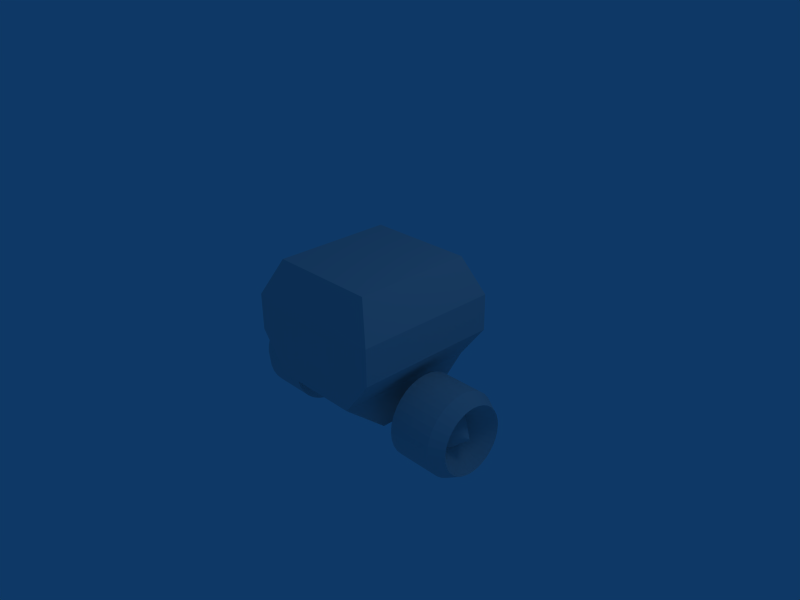# Source: moonTrainSection1.blend  (saved by Blender 2.62.0; exported with 4.5.12 LTS)
import bpy
from mathutils import Matrix  # noqa: F401  (used for matrix-valued properties, if any)

bpy.ops.wm.read_factory_settings(use_empty=True)
scene = bpy.context.scene
scene.name = 'Scene'

# ---- collections
col_collection_1 = bpy.data.collections.new('Collection 1'); scene.collection.children.link(col_collection_1)

# ---- materials (node trees are filled in below, after node groups)
mat_material_001 = bpy.data.materials.new('Material.001')
mat_material_001.alpha_threshold = 0.0
mat_material_001.roughness = 0.5
mat_material_001.line_color = (0.0, 0.0, 0.0, 1.0)

# ---- material node trees

# ---- world
world_world = bpy.data.worlds.new('World'); scene.world = world_world
world_world.color = (0.05656, 0.2208, 0.4)
world_world.use_sun_shadow = False
world_world.sun_shadow_jitter_overblur = 0.0
world_world.cycles.sampling_method = 'MANUAL'
world_world.cycles.sample_map_resolution = 256

# ---- cameras
cam_camera = bpy.data.cameras.new('Camera')
cam_camera.passepartout_alpha = 0.2
cam_camera.clip_end = 100.0
cam_camera.lens = 35.0
cam_camera.sensor_width = 32.0
cam_camera.sensor_height = 18.0
cam_camera.ortho_scale = 7.314
cam_camera.show_passepartout = False
cam_camera.show_safe_areas = True
cam_camera.dof.focus_distance = 0.0
cam_camera.dof.aperture_fstop = 128.0

# ---- lights
light_spot = bpy.data.lights.new('Spot', 'POINT')
light_spot.transmission_factor = 0.0
light_spot.cutoff_distance = 30.0
light_spot.energy = 100.0
light_spot.shadow_buffer_clip_start = 1.001
light_spot.shadow_soft_size = 1.0
light_spot.shadow_maximum_resolution = 0.006
light_spot.use_absolute_resolution = True
light_spot.cycles.use_multiple_importance_sampling = False

# ---- meshes
me_cylinder = bpy.data.meshes.new('Cylinder')
me_cylinder.from_pydata([(-2.492, 0.01221, -2.985), (-2.473, 0.2073, -2.985), (-2.416, 0.3949, -2.985), (-2.324, 0.5678, -2.985), (-2.199, 0.7193, -2.985), (-2.048, 0.8437, -2.985), (-1.875, 0.9361, -2.984), (-1.687, 0.993, -2.984), (-1.492, 1.012, -2.984), (-1.297, 0.993, -2.983), (-1.109, 0.9361, -2.983), (-0.9366, 0.8437, -2.983), (-0.785, 0.7193, -2.982), (-0.6607, 0.5678, -2.982), (-0.5683, 0.3949, -2.982), (-0.5114, 0.2073, -2.982), (-0.4921, 0.01221, -2.982), (-0.5114, -0.1829, -2.982), (-0.5683, -0.3705, -2.982), (-0.6607, -0.5434, -2.982), (-0.785, -0.6949, -2.982), (-0.9366, -0.8193, -2.983), (-1.109, -0.9117, -2.983), (-1.297, -0.9686, -2.983), (-1.492, -0.9878, -2.984), (-1.687, -0.9686, -2.984), (-1.875, -0.9117, -2.984), (-2.048, -0.8193, -2.985), (-2.199, -0.6949, -2.985), (-2.324, -0.5434, -2.985), (-2.416, -0.3705, -2.985), (-2.473, -0.1829, -2.985), (-2.418, 0.3949, -1.675), (-2.049, 0.8437, -1.674), (-1.494, 1.012, -1.673), (-0.7866, 0.7193, -1.672), (-0.6623, 0.5678, -1.672), (-0.4937, 0.01221, -1.672), (-0.5698, -0.3705, -1.672), (-0.6623, -0.5434, -1.672), (-0.7866, -0.6949, -1.672), (-1.111, -0.9117, -1.673), (-1.299, -0.9686, -1.673), (-1.876, -0.9117, -1.674), (-2.049, -0.8193, -1.674), (-2.325, -0.5434, -1.675), (-1.492, 0.01221, -2.984), (-2.494, 0.01221, -1.675), (-2.418, -0.3705, -1.675), (-2.201, -0.6949, -1.675), (-1.689, -0.9686, -1.674), (-1.494, -0.9878, -1.673), (-0.9382, -0.8193, -1.672), (-0.5129, -0.1829, -1.672), (-0.5129, 0.2073, -1.672), (-0.5698, 0.3949, -1.672), (-0.9382, 0.8437, -1.672), (-1.111, 0.9361, -1.673), (-1.299, 0.993, -1.673), (-1.689, 0.993, -1.674), (-1.876, 0.9361, -1.674), (-2.201, 0.7193, -1.675), (-2.325, 0.5678, -1.675), (-2.475, 0.2073, -1.675), (-2.475, -0.1829, -1.675), (-2.305, 0.01221, -1.276), (-2.29, -0.1461, -1.276), (-2.244, -0.2982, -1.276), (-2.169, -0.4385, -1.276), (-2.068, -0.5614, -1.276), (-1.945, -0.6623, -1.276), (-1.805, -0.7372, -1.276), (-1.652, -0.7834, -1.275), (-1.494, -0.799, -1.275), (-1.336, -0.7834, -1.275), (-1.184, -0.7372, -1.274), (-1.044, -0.6623, -1.274), (-0.9206, -0.5614, -1.274), (-0.8197, -0.4385, -1.274), (-0.7448, -0.2982, -1.274), (-0.6986, -0.146, -1.274), (-0.683, 0.01221, -1.274), (-0.6986, 0.1705, -1.274), (-0.7448, 0.3226, -1.274), (-0.8197, 0.4629, -1.274), (-0.9206, 0.5858, -1.274), (-1.044, 0.6867, -1.274), (-1.184, 0.7616, -1.274), (-1.336, 0.8078, -1.275), (-1.494, 0.8234, -1.275), (-1.652, 0.8078, -1.275), (-1.805, 0.7616, -1.276), (-1.945, 0.6867, -1.276), (-2.068, 0.5858, -1.276), (-2.169, 0.4629, -1.276), (-2.244, 0.3226, -1.276), (-2.29, 0.1705, -1.276), (-1.918, 0.01221, -1.946), (-1.91, 0.09509, -1.946), (-1.886, 0.1748, -1.946), (-1.847, 0.2482, -1.945), (-1.794, 0.3126, -1.945), (-1.729, 0.3655, -1.945), (-1.656, 0.4047, -1.945), (-1.576, 0.4289, -1.945), (-1.493, 0.4371, -1.945), (-1.411, 0.4289, -1.945), (-1.331, 0.4047, -1.945), (-1.257, 0.3655, -1.944), (-1.193, 0.3126, -1.944), (-1.14, 0.2482, -1.944), (-1.101, 0.1748, -1.944), (-1.077, 0.09509, -1.944), (-1.069, 0.01221, -1.944), (-1.077, -0.07068, -1.944), (-1.101, -0.1504, -1.944), (-1.14, -0.2238, -1.944), (-1.193, -0.2882, -1.944), (-1.257, -0.341, -1.944), (-1.331, -0.3803, -1.945), (-1.411, -0.4045, -1.945), (-1.493, -0.4126, -1.945), (-1.576, -0.4045, -1.945), (-1.656, -0.3803, -1.945), (-1.729, -0.341, -1.945), (-1.794, -0.2882, -1.945), (-1.847, -0.2238, -1.945), (-1.886, -0.1504, -1.946), (-1.91, -0.07068, -1.946), (-1.494, 0.01221, -1.363)], [], [(46, 0, 1), (46, 1, 2), (46, 2, 3), (46, 3, 4), (46, 4, 5), (46, 5, 6), (46, 6, 7), (46, 7, 8), (46, 8, 9), (46, 9, 10), (46, 10, 11), (46, 11, 12), (46, 12, 13), (46, 13, 14), (46, 14, 15), (46, 15, 16), (46, 16, 17), (46, 17, 18), (46, 18, 19), (46, 19, 20), (46, 20, 21), (46, 21, 22), (46, 22, 23), (46, 23, 24), (46, 24, 25), (46, 25, 26), (46, 26, 27), (46, 27, 28), (46, 28, 29), (46, 29, 30), (46, 30, 31), (31, 0, 46), (0, 47, 63, 1), (1, 63, 32, 2), (2, 32, 62, 3), (3, 62, 61, 4), (4, 61, 33, 5), (5, 33, 60, 6), (6, 60, 59, 7), (7, 59, 34, 8), (8, 34, 58, 9), (9, 58, 57, 10), (10, 57, 56, 11), (11, 56, 35, 12), (12, 35, 36, 13), (13, 36, 55, 14), (14, 55, 54, 15), (15, 54, 37, 16), (16, 37, 53, 17), (17, 53, 38, 18), (18, 38, 39, 19), (19, 39, 40, 20), (20, 40, 52, 21), (21, 52, 41, 22), (22, 41, 42, 23), (23, 42, 51, 24), (24, 51, 50, 25), (25, 50, 43, 26), (26, 43, 44, 27), (27, 44, 49, 28), (28, 49, 45, 29), (29, 45, 48, 30), (30, 48, 64, 31), (47, 0, 31, 64), (47, 64, 66, 65), (64, 48, 67, 66), (48, 45, 68, 67), (45, 49, 69, 68), (49, 44, 70, 69), (44, 43, 71, 70), (43, 50, 72, 71), (50, 51, 73, 72), (51, 42, 74, 73), (42, 41, 75, 74), (41, 52, 76, 75), (52, 40, 77, 76), (40, 39, 78, 77), (39, 38, 79, 78), (38, 53, 80, 79), (53, 37, 81, 80), (37, 54, 82, 81), (54, 55, 83, 82), (55, 36, 84, 83), (36, 35, 85, 84), (35, 56, 86, 85), (56, 57, 87, 86), (57, 58, 88, 87), (58, 34, 89, 88), (34, 59, 90, 89), (59, 60, 91, 90), (60, 33, 92, 91), (33, 61, 93, 92), (61, 62, 94, 93), (62, 32, 95, 94), (32, 63, 96, 95), (63, 47, 65, 96), (96, 65, 97, 98), (95, 96, 98, 99), (94, 95, 99, 100), (93, 94, 100, 101), (92, 93, 101, 102), (91, 92, 102, 103), (90, 91, 103, 104), (89, 90, 104, 105), (88, 89, 105, 106), (87, 88, 106, 107), (86, 87, 107, 108), (85, 86, 108, 109), (84, 85, 109, 110), (83, 84, 110, 111), (82, 83, 111, 112), (81, 82, 112, 113), (80, 81, 113, 114), (79, 80, 114, 115), (78, 79, 115, 116), (77, 78, 116, 117), (76, 77, 117, 118), (75, 76, 118, 119), (74, 75, 119, 120), (73, 74, 120, 121), (72, 73, 121, 122), (71, 72, 122, 123), (70, 71, 123, 124), (69, 70, 124, 125), (68, 69, 125, 126), (67, 68, 126, 127), (66, 67, 127, 128), (65, 66, 128, 97), (129, 98, 97), (129, 99, 98), (129, 100, 99), (129, 101, 100), (129, 102, 101), (129, 103, 102), (129, 104, 103), (129, 105, 104), (129, 106, 105), (129, 107, 106), (129, 108, 107), (129, 109, 108), (129, 110, 109), (129, 111, 110), (129, 112, 111), (129, 113, 112), (129, 114, 113), (129, 115, 114), (129, 116, 115), (129, 117, 116), (129, 118, 117), (129, 119, 118), (129, 120, 119), (129, 121, 120), (129, 122, 121), (129, 123, 122), (129, 124, 123), (129, 125, 124), (129, 126, 125), (129, 127, 126), (129, 128, 127), (129, 97, 128)])
_uv = me_cylinder.uv_layers.new(name='UVMap')
_uv.uv.foreach_set('vector', [0.8454, 0.6371, 0.8544, 0.5464, 0.8719, 0.5499, 0.8454, 0.6371, 0.8719, 0.5499, 0.8884, 0.5567, 0.8454, 0.6371, 0.8884, 0.5567, 0.9032, 0.5666, 0.8454, 0.6371, 0.9032, 0.5666, 0.9159, 0.5793, 0.8454, 0.6371, 0.9159, 0.5793, 0.9258, 0.5941, 0.8454, 0.6371, 0.9258, 0.5941, 0.9326, 0.6106, 0.8454, 0.6371, 0.9326, 0.6106, 0.9361, 0.6281, 0.8454, 0.6371, 0.9361, 0.6281, 0.9361, 0.646, 0.8454, 0.6371, 0.9361, 0.646, 0.9326, 0.6635, 0.8454, 0.6371, 0.9326, 0.6635, 0.9258, 0.68, 0.8454, 0.6371, 0.9258, 0.68, 0.9159, 0.6949, 0.8454, 0.6371, 0.9159, 0.6949, 0.9032, 0.7075, 0.8454, 0.6371, 0.9032, 0.7075, 0.8884, 0.7174, 0.8454, 0.6371, 0.8884, 0.7174, 0.8719, 0.7242, 0.8454, 0.6371, 0.8719, 0.7242, 0.8544, 0.7277, 0.8454, 0.6371, 0.8544, 0.7277, 0.8365, 0.7277, 0.8454, 0.6371, 0.8365, 0.7277, 0.819, 0.7242, 0.8454, 0.6371, 0.819, 0.7242, 0.8025, 0.7174, 0.8454, 0.6371, 0.8025, 0.7174, 0.7876, 0.7075, 0.8454, 0.6371, 0.7876, 0.7075, 0.775, 0.6949, 0.8454, 0.6371, 0.775, 0.6949, 0.7651, 0.68, 0.8454, 0.6371, 0.7651, 0.68, 0.7582, 0.6635, 0.8454, 0.6371, 0.7582, 0.6635, 0.7548, 0.646, 0.8454, 0.6371, 0.7548, 0.646, 0.7548, 0.6281, 0.8454, 0.6371, 0.7548, 0.6281, 0.7582, 0.6106, 0.8454, 0.6371, 0.7582, 0.6106, 0.7651, 0.5941, 0.8454, 0.6371, 0.7651, 0.5941, 0.775, 0.5793, 0.8454, 0.6371, 0.775, 0.5793, 0.7876, 0.5666, 0.8454, 0.6371, 0.7876, 0.5666, 0.8025, 0.5567, 0.8454, 0.6371, 0.8025, 0.5567, 0.819, 0.5499, 0.8454, 0.6371, 0.819, 0.5499, 0.8365, 0.5464, 0.8365, 0.5464, 0.8544, 0.5464, 0.8454, 0.6371, 0.5171, 0.8525, 0.5171, 0.993, 0.4961, 0.993, 0.4961, 0.8525, 0.4961, 0.8525, 0.4961, 0.993, 0.475, 0.993, 0.475, 0.8525, 0.475, 0.8525, 0.475, 0.993, 0.454, 0.993, 0.454, 0.8525, 0.454, 0.8525, 0.454, 0.993, 0.433, 0.993, 0.433, 0.8525, 0.433, 0.8525, 0.433, 0.993, 0.4119, 0.993, 0.4119, 0.8525, 0.4119, 0.8525, 0.4119, 0.993, 0.3909, 0.993, 0.3909, 0.8525, 0.3909, 0.8525, 0.3909, 0.993, 0.3699, 0.993, 0.3699, 0.8525, 0.3699, 0.8525, 0.3699, 0.993, 0.3489, 0.993, 0.3489, 0.8525, 0.3489, 0.8525, 0.3489, 0.993, 0.3278, 0.993, 0.3278, 0.8525, 0.3278, 0.8525, 0.3278, 0.993, 0.3068, 0.993, 0.3068, 0.8525, 0.3068, 0.8525, 0.3068, 0.993, 0.2858, 0.993, 0.2858, 0.8525, 0.2858, 0.8525, 0.2858, 0.993, 0.2647, 0.993, 0.2647, 0.8525, 0.2647, 0.8525, 0.2647, 0.993, 0.2437, 0.993, 0.2437, 0.8525, 0.2437, 0.8525, 0.2437, 0.993, 0.2227, 0.993, 0.2227, 0.8525, 0.2227, 0.8525, 0.2227, 0.993, 0.2016, 0.993, 0.2016, 0.8525, 0.2016, 0.8525, 0.2016, 0.993, 0.1806, 0.993, 0.1806, 0.8525, 0.1806, 0.8525, 0.1806, 0.993, 0.1596, 0.993, 0.1596, 0.8525, 0.1596, 0.8525, 0.1596, 0.993, 0.1386, 0.993, 0.1386, 0.8525, 0.1386, 0.8525, 0.1386, 0.993, 0.1175, 0.993, 0.1175, 0.8525, 0.1175, 0.8525, 0.1175, 0.993, 0.09649, 0.993, 0.09649, 0.8525, 0.09649, 0.8525, 0.09649, 0.993, 0.07546, 0.993, 0.07546, 0.8525, 0.07546, 0.8525, 0.07546, 0.993, 0.05443, 0.993, 0.05443, 0.8525, 0.05443, 0.8525, 0.05443, 0.993, 0.0334, 0.993, 0.0334, 0.8525, 0.0334, 0.8525, 0.0334, 0.993, 0.01237, 0.993, 0.01237, 0.8525, 0.6853, 0.8525, 0.6853, 0.993, 0.6643, 0.993, 0.6643, 0.8525, 0.6643, 0.8525, 0.6643, 0.993, 0.6433, 0.993, 0.6433, 0.8525, 0.6433, 0.8525, 0.6433, 0.993, 0.6222, 0.993, 0.6222, 0.8525, 0.6222, 0.8525, 0.6222, 0.993, 0.6012, 0.993, 0.6012, 0.8525, 0.6012, 0.8525, 0.6012, 0.993, 0.5802, 0.993, 0.5802, 0.8525, 0.5802, 0.8525, 0.5802, 0.993, 0.5592, 0.993, 0.5592, 0.8525, 0.5592, 0.8525, 0.5592, 0.993, 0.5381, 0.993, 0.5381, 0.8525, 0.5171, 0.993, 0.5171, 0.8525, 0.5381, 0.8525, 0.5381, 0.993, 0.5568, 0.6686, 0.5784, 0.6686, 0.579, 0.7373, 0.5574, 0.7373, 0.5784, 0.6686, 0.5986, 0.6686, 0.599, 0.7373, 0.579, 0.7373, 0.5986, 0.6686, 0.6173, 0.6686, 0.6176, 0.7373, 0.599, 0.7373, 0.6173, 0.6686, 0.6344, 0.6686, 0.6346, 0.7373, 0.6176, 0.7373, 0.6344, 0.6686, 0.6497, 0.6686, 0.65, 0.7373, 0.6346, 0.7373, 0.6497, 0.6686, 0.6632, 0.6686, 0.6635, 0.7373, 0.65, 0.7373, 0.6632, 0.6686, 0.6748, 0.6686, 0.6752, 0.7373, 0.6635, 0.7373, 0.6748, 0.6686, 0.6843, 0.6686, 0.6848, 0.7373, 0.6752, 0.7373, 0.01496, 0.6686, 0.02543, 0.6686, 0.02443, 0.7373, 0.01388, 0.7373, 0.02543, 0.6686, 0.0379, 0.6686, 0.03691, 0.7373, 0.02443, 0.7373, 0.0379, 0.6686, 0.05224, 0.6686, 0.05125, 0.7373, 0.03691, 0.7373, 0.05224, 0.6686, 0.06833, 0.6686, 0.06736, 0.7373, 0.05125, 0.7373, 0.06833, 0.6686, 0.08604, 0.6686, 0.08513, 0.7373, 0.06736, 0.7373, 0.08604, 0.6686, 0.1052, 0.6686, 0.1045, 0.7373, 0.08513, 0.7373, 0.1052, 0.6686, 0.1258, 0.6686, 0.1252, 0.7373, 0.1045, 0.7373, 0.1258, 0.6686, 0.1476, 0.6686, 0.1472, 0.7373, 0.1252, 0.7373, 0.1476, 0.6686, 0.1705, 0.6686, 0.1702, 0.7373, 0.1472, 0.7373, 0.1705, 0.6686, 0.1945, 0.6686, 0.1943, 0.7373, 0.1702, 0.7373, 0.1945, 0.6686, 0.2194, 0.6686, 0.2193, 0.7373, 0.1943, 0.7373, 0.2194, 0.6686, 0.245, 0.6686, 0.2451, 0.7373, 0.2193, 0.7373, 0.245, 0.6686, 0.2713, 0.6686, 0.2714, 0.7373, 0.2451, 0.7373, 0.2713, 0.6686, 0.298, 0.6686, 0.2983, 0.7373, 0.2714, 0.7373, 0.298, 0.6686, 0.3251, 0.6686, 0.3254, 0.7373, 0.2983, 0.7373, 0.3251, 0.6686, 0.3523, 0.6686, 0.3527, 0.7373, 0.3254, 0.7373, 0.3523, 0.6686, 0.3795, 0.6686, 0.38, 0.7373, 0.3527, 0.7373, 0.3795, 0.6686, 0.4065, 0.6686, 0.4071, 0.7373, 0.38, 0.7373, 0.4065, 0.6686, 0.4332, 0.6686, 0.4338, 0.7373, 0.4071, 0.7373, 0.4332, 0.6686, 0.4595, 0.6686, 0.4601, 0.7373, 0.4338, 0.7373, 0.4595, 0.6686, 0.4851, 0.6686, 0.4858, 0.7373, 0.4601, 0.7373, 0.4851, 0.6686, 0.51, 0.6686, 0.5107, 0.7373, 0.4858, 0.7373, 0.51, 0.6686, 0.5339, 0.6686, 0.5346, 0.7373, 0.5107, 0.7373, 0.5339, 0.6686, 0.5568, 0.6686, 0.5574, 0.7373, 0.5346, 0.7373, 0.5346, 0.7373, 0.5574, 0.7373, 0.5579, 0.8385, 0.5348, 0.8385, 0.5107, 0.7373, 0.5346, 0.7373, 0.5348, 0.8385, 0.5106, 0.8385, 0.4858, 0.7373, 0.5107, 0.7373, 0.5106, 0.8385, 0.4855, 0.8385, 0.4601, 0.7373, 0.4858, 0.7373, 0.4855, 0.8385, 0.4597, 0.8385, 0.4338, 0.7373, 0.4601, 0.7373, 0.4597, 0.8385, 0.4332, 0.8385, 0.4071, 0.7373, 0.4338, 0.7373, 0.4332, 0.8385, 0.4063, 0.8385, 0.38, 0.7373, 0.4071, 0.7373, 0.4063, 0.8385, 0.3791, 0.8385, 0.3527, 0.7373, 0.38, 0.7373, 0.3791, 0.8385, 0.3517, 0.8385, 0.3254, 0.7373, 0.3527, 0.7373, 0.3517, 0.8385, 0.3243, 0.8385, 0.2983, 0.7373, 0.3254, 0.7373, 0.3243, 0.8385, 0.2972, 0.8385, 0.2714, 0.7373, 0.2983, 0.7373, 0.2972, 0.8385, 0.2703, 0.8385, 0.2451, 0.7373, 0.2714, 0.7373, 0.2703, 0.8385, 0.2439, 0.8385, 0.2193, 0.7373, 0.2451, 0.7373, 0.2439, 0.8385, 0.2182, 0.8385, 0.1943, 0.7373, 0.2193, 0.7373, 0.2182, 0.8385, 0.1933, 0.8385, 0.1702, 0.7373, 0.1943, 0.7373, 0.1933, 0.8385, 0.1693, 0.8385, 0.1472, 0.7373, 0.1702, 0.7373, 0.1693, 0.8385, 0.1463, 0.8385, 0.1252, 0.7373, 0.1472, 0.7373, 0.1463, 0.8385, 0.1247, 0.8385, 0.1045, 0.7373, 0.1252, 0.7373, 0.1247, 0.8385, 0.1039, 0.8385, 0.08513, 0.7373, 0.1045, 0.7373, 0.1039, 0.8385, 0.08437, 0.8385, 0.06736, 0.7373, 0.08513, 0.7373, 0.08437, 0.8385, 0.06639, 0.8385, 0.05125, 0.7373, 0.06736, 0.7373, 0.06639, 0.8385, 0.05003, 0.8385, 0.03691, 0.7373, 0.05125, 0.7373, 0.05003, 0.8385, 0.03538, 0.8385, 0.02443, 0.7373, 0.03691, 0.7373, 0.03538, 0.8385, 0.0225, 0.8385, 0.01388, 0.7373, 0.02443, 0.7373, 0.0225, 0.8385, 0.01146, 0.8385, 0.6752, 0.7373, 0.6848, 0.7373, 0.687, 0.8385, 0.677, 0.8385, 0.6635, 0.7373, 0.6752, 0.7373, 0.677, 0.8385, 0.6651, 0.8385, 0.65, 0.7373, 0.6635, 0.7373, 0.6651, 0.8385, 0.6513, 0.8385, 0.6346, 0.7373, 0.65, 0.7373, 0.6513, 0.8385, 0.6359, 0.8385, 0.6176, 0.7373, 0.6346, 0.7373, 0.6359, 0.8385, 0.6187, 0.8385, 0.599, 0.7373, 0.6176, 0.7373, 0.6187, 0.8385, 0.6, 0.8385, 0.579, 0.7373, 0.599, 0.7373, 0.6, 0.8385, 0.5799, 0.8385, 0.5574, 0.7373, 0.579, 0.7373, 0.5799, 0.8385, 0.5579, 0.8385, 0.8464, 0.8545, 0.8777, 0.9578, 0.8569, 0.9619, 0.8464, 0.8545, 0.8972, 0.9497, 0.8777, 0.9578, 0.8464, 0.8545, 0.9148, 0.9379, 0.8972, 0.9497, 0.8464, 0.8545, 0.9298, 0.923, 0.9148, 0.9379, 0.8464, 0.8545, 0.9416, 0.9054, 0.9298, 0.923, 0.8464, 0.8545, 0.9497, 0.8858, 0.9416, 0.9054, 0.8464, 0.8545, 0.9538, 0.8651, 0.9497, 0.8858, 0.8464, 0.8545, 0.9538, 0.8439, 0.9538, 0.8651, 0.8464, 0.8545, 0.9497, 0.8231, 0.9538, 0.8439, 0.8464, 0.8545, 0.9416, 0.8036, 0.9497, 0.8231, 0.8464, 0.8545, 0.9298, 0.786, 0.9416, 0.8036, 0.8464, 0.8545, 0.9148, 0.771, 0.9298, 0.786, 0.8464, 0.8545, 0.8972, 0.7593, 0.9148, 0.771, 0.8464, 0.8545, 0.8777, 0.7512, 0.8972, 0.7593, 0.8464, 0.8545, 0.8569, 0.747, 0.8777, 0.7512, 0.8464, 0.8545, 0.8358, 0.747, 0.8569, 0.747, 0.8464, 0.8545, 0.815, 0.7512, 0.8358, 0.747, 0.8464, 0.8545, 0.7955, 0.7593, 0.815, 0.7512, 0.8464, 0.8545, 0.7779, 0.771, 0.7955, 0.7593, 0.8464, 0.8545, 0.7629, 0.786, 0.7779, 0.771, 0.8464, 0.8545, 0.7511, 0.8036, 0.7629, 0.786, 0.8464, 0.8545, 0.743, 0.8231, 0.7511, 0.8036, 0.8464, 0.8545, 0.7389, 0.8439, 0.743, 0.8231, 0.8464, 0.8545, 0.7389, 0.8651, 0.7389, 0.8439, 0.8464, 0.8545, 0.743, 0.8858, 0.7389, 0.8651, 0.8464, 0.8545, 0.7511, 0.9054, 0.743, 0.8858, 0.8464, 0.8545, 0.7629, 0.923, 0.7511, 0.9054, 0.8464, 0.8545, 0.7779, 0.9379, 0.7629, 0.923, 0.8464, 0.8545, 0.7955, 0.9497, 0.7779, 0.9379, 0.8464, 0.8545, 0.815, 0.9578, 0.7955, 0.9497, 0.8464, 0.8545, 0.8358, 0.9619, 0.815, 0.9578, 0.8464, 0.8545, 0.8569, 0.9619, 0.8358, 0.9619])
me_cylinder.use_remesh_preserve_volume = False
me_cylinder.use_remesh_preserve_attributes = False
me_cylinder.use_mirror_vertex_groups = False
me_cylinder.update()
me_cube_001 = bpy.data.meshes.new('Cube.001')
me_cube_001.from_pydata([(-5.066e-07, -0.8081, 1.0), (2.98e-07, 0.823, 1.0), (-2.831e-07, -1.0, 0.0), (2.533e-07, 1.0, 0.0), (0.6145, -0.4067, -1.0), (0.6145, 0.4067, -1.0), (0.7437, -0.8081, 1.0), (0.7437, 0.823, 1.0), (-5.96e-08, -0.4067, -1.0), (2.086e-07, 0.4067, -1.0), (-1.192e-07, -1.788e-07, 1.0), (1.0, -2.384e-07, 0.0), (-3.949e-07, -1.0, 0.5), (1.0, -1.0, 0.0), (-1.714e-07, -1.0, -0.5), (2.31e-07, 1.0, -0.5), (1.0, 1.0, 0.0), (2.757e-07, 1.0, 0.5), (0.7437, -5.364e-07, 1.0), (1.0, -3.874e-07, 0.5), (0.6145, -8.941e-08, -0.5), (1.0, -1.0, 0.5), (0.6145, -1.0, -0.5), (0.6145, 1.0, -0.5), (1.0, 1.0, 0.5), (0.6145, 0.1017, -1.0), (0.6145, -0.1361, -1.0), (0.6145, 0.1017, -0.75), (0.6145, -0.1357, -0.75), (0.956, -0.1361, -1.0), (0.956, -0.1357, -0.75), (0.956, 0.1017, -0.75), (0.956, 0.1017, -1.0)], [], [(26, 4, 8), (25, 26, 8, 9), (5, 25, 9), (7, 1, 10, 18), (0, 6, 18, 10), (24, 7, 18, 19), (16, 24, 19, 11), (23, 16, 11, 20), (19, 18, 6, 21), (11, 19, 21, 13), (20, 11, 13, 22), (0, 12, 21, 6), (13, 21, 12, 2), (22, 13, 2, 14), (4, 22, 14, 8), (23, 5, 9, 15), (16, 23, 15, 3), (24, 16, 3, 17), (7, 24, 17, 1), (27, 5, 23), (20, 27, 23), (25, 5, 27), (27, 20, 28), (28, 22, 4), (26, 28, 4), (28, 20, 22), (28, 26, 29, 30), (27, 28, 30, 31), (25, 27, 31, 32), (26, 25, 32, 29), (32, 31, 30, 29)])
_uv = me_cube_001.uv_layers.new(name='UVMap')
_uv.uv.foreach_set('vector', [0.5089, 0.6322, 0.4659, 0.6322, 0.4659, 0.5347, 0.5466, 0.6322, 0.5089, 0.6322, 0.4659, 0.5347, 0.5949, 0.5347, 0.5949, 0.6322, 0.5466, 0.6322, 0.5949, 0.5347, 0.3979, 0.4787, 0.3979, 0.641, 0.2183, 0.641, 0.2183, 0.4787, 0.0419, 0.641, 0.0419, 0.4787, 0.2183, 0.4787, 0.2183, 0.641, 0.4365, 0.3561, 0.3979, 0.4787, 0.2183, 0.4787, 0.2183, 0.3561, 0.4365, 0.2469, 0.4365, 0.3561, 0.2183, 0.3561, 0.2183, 0.2469, 0.4365, 0.1091, 0.4365, 0.2469, 0.2183, 0.2469, 0.2183, 0.1091, 0.2183, 0.3561, 0.2183, 0.4787, 0.0419, 0.4787, 2.674e-08, 0.3561, 0.2183, 0.2469, 0.2183, 0.3561, 2.674e-08, 0.3561, 0.0, 0.2469, 0.2183, 0.1091, 0.2183, 0.2469, 0.0, 0.2469, 1.337e-08, 0.1091, 0.4615, 0.5215, 0.4615, 0.4014, 0.6858, 0.4013, 0.6283, 0.5214, 0.6857, 0.2891, 0.6858, 0.4013, 0.4615, 0.4014, 0.4614, 0.2893, 0.5991, 0.177, 0.6857, 0.2891, 0.4614, 0.2893, 0.4613, 0.1771, 0.599, 0.002987, 0.5991, 0.177, 0.4613, 0.1771, 0.4612, 0.003079, 0.8369, 0.3463, 0.837, 0.5204, 0.6991, 0.5204, 0.6991, 0.3464, 0.9234, 0.2342, 0.8369, 0.3463, 0.6991, 0.3464, 0.6991, 0.2342, 0.9234, 0.122, 0.9234, 0.2342, 0.6991, 0.2342, 0.6991, 0.1221, 0.8659, 0.003061, 0.9234, 0.122, 0.6991, 0.1221, 0.699, 0.003093, 0.2405, 0.05457, 0.307, 5.348e-08, 0.4365, 0.1091, 0.2183, 0.1091, 0.2405, 0.05457, 0.4365, 0.1091, 0.2405, 0.0, 0.307, 5.348e-08, 0.2405, 0.05457, 0.2405, 0.05457, 0.2183, 0.1091, 0.1887, 0.05457, 0.1887, 0.05457, 1.337e-08, 0.1091, 0.1295, 8.022e-08, 0.1886, 0.0, 0.1887, 0.05457, 0.1295, 8.022e-08, 0.1887, 0.05457, 0.2183, 0.1091, 1.337e-08, 0.1091, 0.9868, 0.4057, 0.9869, 0.4632, 0.9085, 0.4633, 0.9084, 0.4059, 0.9867, 0.3512, 0.9868, 0.4057, 0.9084, 0.4059, 0.9083, 0.3514, 0.9866, 0.2938, 0.9867, 0.3512, 0.9083, 0.3514, 0.9081, 0.2939, 0.9869, 0.4632, 0.987, 0.5178, 0.9086, 0.5179, 0.9085, 0.4633, 0.8508, 0.3515, 0.9083, 0.3514, 0.9084, 0.4059, 0.8509, 0.4061])
me_cube_001.materials.append(mat_material_001)
me_cube_001.use_remesh_preserve_volume = False
me_cube_001.use_remesh_preserve_attributes = False
me_cube_001.use_mirror_vertex_groups = False
me_cube_001.update()

# ---- objects
ob_cylinder_001 = bpy.data.objects.new('Cylinder.001', me_cylinder)
ob_cylinder = bpy.data.objects.new('Cylinder', me_cylinder)
ob_cube = bpy.data.objects.new('Cube', me_cube_001)
ob_lamp = bpy.data.objects.new('Lamp', light_spot)
ob_camera = bpy.data.objects.new('Camera', cam_camera)

# ---- transforms, parenting, visibility, modifiers, constraints
ob_cylinder_001.location = (2.356, -0.01883, -1.704)
ob_cylinder_001.rotation_euler = (0.0, 1.571, 0.0)
ob_cylinder_001.scale = (0.5744, 0.5744, 0.4739)
ob_cylinder_001.lineart.crease_threshold = 0.0
ob_cylinder.location = (-2.356, -0.01165, 0.006698)
ob_cylinder.rotation_euler = (0.0, -1.571, 0.0)
ob_cylinder.scale = (0.5744, 0.5744, 0.4739)
ob_cylinder.lineart.crease_threshold = 0.0
ob_cube.location = (0.0, 0.0, 0.0)
ob_cube.lineart.crease_threshold = 0.0
_m = ob_cube.modifiers.new('Mirror', 'MIRROR')
ob_lamp.location = (4.076, 1.005, 5.904)
ob_lamp.rotation_euler = (0.6503, 0.05522, 1.866)
ob_lamp.lock_rotations_4d = False
ob_lamp.empty_display_type = 'ARROWS'
ob_lamp.color = (0.0, 0.0, 0.0, 0.0)
ob_lamp.lineart.crease_threshold = 0.0
ob_camera.location = (7.481, -6.508, 5.344)
ob_camera.rotation_euler = (1.109, 0.01082, 0.8149)
ob_camera.lock_rotations_4d = False
ob_camera.empty_display_type = 'ARROWS'
ob_camera.color = (0.0, 0.0, 0.0, 0.0)
ob_camera.display_type = 'WIRE'
ob_camera.lineart.crease_threshold = 0.0

# ---- collection membership
col_collection_1.objects.link(ob_cylinder_001)
col_collection_1.objects.link(ob_cylinder)
col_collection_1.objects.link(ob_cube)
col_collection_1.objects.link(ob_lamp)
col_collection_1.objects.link(ob_camera)

# ---- scene / render settings (as saved in the file)
scene.camera = ob_camera
scene.frame_start = 1; scene.frame_end = 250; scene.frame_set(27)
scene.render.engine = 'BLENDER_EEVEE_NEXT'
scene.render.image_settings.file_format = 'JPEG'
scene.render.image_settings.color_mode = 'RGB'
scene.render.image_settings.compression = 90
scene.render.resolution_x = 800
scene.render.resolution_y = 600
scene.render.pixel_aspect_x = 100.0
scene.render.pixel_aspect_y = 100.0
scene.render.fps = 25
scene.render.dither_intensity = 0.0
scene.render.use_compositing = False
scene.render.use_sequencer = False
scene.render.bake_margin = 2
scene.render.bake_bias = 0.0
scene.render.use_stamp_time = False
scene.render.use_stamp_date = False
scene.render.use_stamp_frame = False
scene.render.use_stamp_camera = False
scene.render.use_stamp_scene = False
scene.render.use_stamp_filename = False
scene.render.use_stamp_render_time = False
scene.render.stamp_font_size = 0
scene.cycles.use_denoising = False
scene.cycles.samples = 10
scene.cycles.sampling_pattern = 'TABULATED_SOBOL'
scene.cycles.light_sampling_threshold = 0.0
scene.cycles.use_adaptive_sampling = False
scene.cycles.use_light_tree = False
scene.cycles.blur_glossy = 0.0
scene.cycles.volume_bounces = 1
scene.cycles.pixel_filter_type = 'GAUSSIAN'
scene.cycles.sample_clamp_indirect = 0.0
scene.view_settings.view_transform = 'Raw'
bpy.context.view_layer.update()
